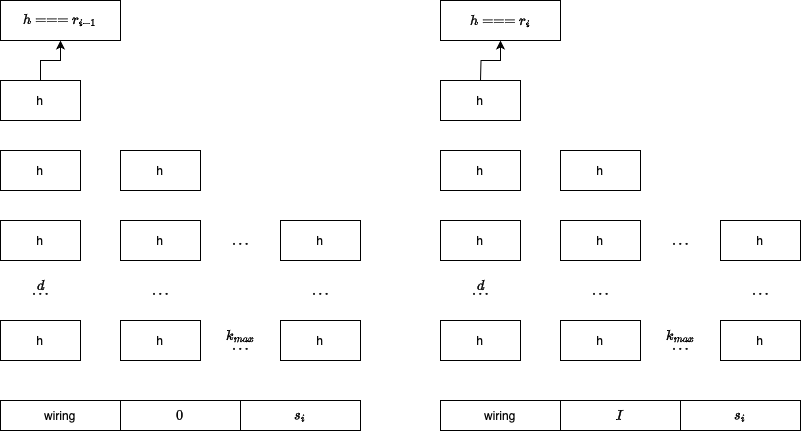

The diagram above was exported from draw.io. Its source (the exported page's mxGraphModel, read from the mxfile embedded in the PNG):
<mxGraphModel dx="815" dy="603" grid="1" gridSize="10" guides="1" tooltips="1" connect="1" arrows="1" fold="1" page="1" pageScale="1" pageWidth="827" pageHeight="1169" math="1" shadow="0">
  <root>
    <mxCell id="0" />
    <mxCell id="1" parent="0" />
    <mxCell id="W8osn8FsAJ8YxnS9HVW3-1" value="h" style="rounded=0;whiteSpace=wrap;html=1;" parent="1" vertex="1">
      <mxGeometry x="160" y="480" width="80" height="40" as="geometry" />
    </mxCell>
    <mxCell id="W8osn8FsAJ8YxnS9HVW3-2" value="h" style="rounded=0;whiteSpace=wrap;html=1;" parent="1" vertex="1">
      <mxGeometry x="280" y="480" width="80" height="40" as="geometry" />
    </mxCell>
    <mxCell id="W8osn8FsAJ8YxnS9HVW3-4" value="h" style="rounded=0;whiteSpace=wrap;html=1;" parent="1" vertex="1">
      <mxGeometry x="440" y="480" width="80" height="40" as="geometry" />
    </mxCell>
    <mxCell id="W8osn8FsAJ8YxnS9HVW3-5" value="$$\dots$$" style="text;html=1;align=center;verticalAlign=middle;resizable=0;points=[];autosize=1;strokeColor=none;fillColor=none;" parent="1" vertex="1">
      <mxGeometry x="360" y="490" width="80" height="30" as="geometry" />
    </mxCell>
    <mxCell id="W8osn8FsAJ8YxnS9HVW3-6" value="h" style="rounded=0;whiteSpace=wrap;html=1;" parent="1" vertex="1">
      <mxGeometry x="160" y="380" width="80" height="40" as="geometry" />
    </mxCell>
    <mxCell id="W8osn8FsAJ8YxnS9HVW3-7" value="h" style="rounded=0;whiteSpace=wrap;html=1;" parent="1" vertex="1">
      <mxGeometry x="280" y="380" width="80" height="40" as="geometry" />
    </mxCell>
    <mxCell id="W8osn8FsAJ8YxnS9HVW3-8" value="h" style="rounded=0;whiteSpace=wrap;html=1;" parent="1" vertex="1">
      <mxGeometry x="440" y="380" width="80" height="40" as="geometry" />
    </mxCell>
    <mxCell id="W8osn8FsAJ8YxnS9HVW3-9" value="$$\dots$$" style="text;html=1;align=center;verticalAlign=middle;resizable=0;points=[];autosize=1;strokeColor=none;fillColor=none;" parent="1" vertex="1">
      <mxGeometry x="360" y="385" width="80" height="30" as="geometry" />
    </mxCell>
    <mxCell id="W8osn8FsAJ8YxnS9HVW3-44" value="" style="edgeStyle=orthogonalEdgeStyle;rounded=0;orthogonalLoop=1;jettySize=auto;html=1;" parent="1" source="W8osn8FsAJ8YxnS9HVW3-10" target="W8osn8FsAJ8YxnS9HVW3-41" edge="1">
      <mxGeometry relative="1" as="geometry" />
    </mxCell>
    <mxCell id="W8osn8FsAJ8YxnS9HVW3-10" value="h" style="rounded=0;whiteSpace=wrap;html=1;" parent="1" vertex="1">
      <mxGeometry x="160" y="240" width="80" height="40" as="geometry" />
    </mxCell>
    <mxCell id="W8osn8FsAJ8YxnS9HVW3-14" value="h" style="rounded=0;whiteSpace=wrap;html=1;" parent="1" vertex="1">
      <mxGeometry x="160" y="310" width="80" height="40" as="geometry" />
    </mxCell>
    <mxCell id="W8osn8FsAJ8YxnS9HVW3-15" value="h" style="rounded=0;whiteSpace=wrap;html=1;" parent="1" vertex="1">
      <mxGeometry x="280" y="310" width="80" height="40" as="geometry" />
    </mxCell>
    <mxCell id="W8osn8FsAJ8YxnS9HVW3-18" value="$$\dots$$" style="text;html=1;align=center;verticalAlign=middle;resizable=0;points=[];autosize=1;strokeColor=none;fillColor=none;" parent="1" vertex="1">
      <mxGeometry x="160" y="435" width="80" height="30" as="geometry" />
    </mxCell>
    <mxCell id="W8osn8FsAJ8YxnS9HVW3-19" value="$$\dots$$" style="text;html=1;align=center;verticalAlign=middle;resizable=0;points=[];autosize=1;strokeColor=none;fillColor=none;" parent="1" vertex="1">
      <mxGeometry x="280" y="435" width="80" height="30" as="geometry" />
    </mxCell>
    <mxCell id="W8osn8FsAJ8YxnS9HVW3-20" value="$$\dots$$" style="text;html=1;align=center;verticalAlign=middle;resizable=0;points=[];autosize=1;strokeColor=none;fillColor=none;" parent="1" vertex="1">
      <mxGeometry x="440" y="435" width="80" height="30" as="geometry" />
    </mxCell>
    <mxCell id="W8osn8FsAJ8YxnS9HVW3-45" value="" style="edgeStyle=orthogonalEdgeStyle;rounded=0;orthogonalLoop=1;jettySize=auto;html=1;" parent="1" target="W8osn8FsAJ8YxnS9HVW3-42" edge="1">
      <mxGeometry relative="1" as="geometry">
        <mxPoint x="640" y="240" as="sourcePoint" />
      </mxGeometry>
    </mxCell>
    <mxCell id="W8osn8FsAJ8YxnS9HVW3-41" value="$$h === r_{i-1}$$" style="rounded=0;whiteSpace=wrap;html=1;" parent="1" vertex="1">
      <mxGeometry x="160" y="160" width="120" height="40" as="geometry" />
    </mxCell>
    <mxCell id="W8osn8FsAJ8YxnS9HVW3-42" value="$$h === r_{i}$$" style="rounded=0;whiteSpace=wrap;html=1;" parent="1" vertex="1">
      <mxGeometry x="600" y="160" width="120" height="40" as="geometry" />
    </mxCell>
    <mxCell id="W8osn8FsAJ8YxnS9HVW3-43" value="wiring" style="rounded=0;whiteSpace=wrap;html=1;" parent="1" vertex="1">
      <mxGeometry x="160" y="560" width="120" height="30" as="geometry" />
    </mxCell>
    <mxCell id="W8osn8FsAJ8YxnS9HVW3-48" value="$$s_{i}$$" style="rounded=0;whiteSpace=wrap;html=1;" parent="1" vertex="1">
      <mxGeometry x="400" y="560" width="120" height="30" as="geometry" />
    </mxCell>
    <mxCell id="W8osn8FsAJ8YxnS9HVW3-49" value="wiring" style="rounded=0;whiteSpace=wrap;html=1;" parent="1" vertex="1">
      <mxGeometry x="600" y="560" width="120" height="30" as="geometry" />
    </mxCell>
    <mxCell id="W8osn8FsAJ8YxnS9HVW3-50" value="$$I$$" style="rounded=0;whiteSpace=wrap;html=1;" parent="1" vertex="1">
      <mxGeometry x="720" y="560" width="120" height="30" as="geometry" />
    </mxCell>
    <mxCell id="W8osn8FsAJ8YxnS9HVW3-52" value="$$s_{i}$$" style="rounded=0;whiteSpace=wrap;html=1;" parent="1" vertex="1">
      <mxGeometry x="840" y="560" width="120" height="30" as="geometry" />
    </mxCell>
    <mxCell id="W8osn8FsAJ8YxnS9HVW3-53" value="$$k_{max}$$" style="text;html=1;align=center;verticalAlign=middle;resizable=0;points=[];autosize=1;strokeColor=none;fillColor=none;" parent="1" vertex="1">
      <mxGeometry x="355" y="480" width="90" height="30" as="geometry" />
    </mxCell>
    <mxCell id="W8osn8FsAJ8YxnS9HVW3-56" value="$$d$$" style="text;html=1;align=center;verticalAlign=middle;resizable=0;points=[];autosize=1;strokeColor=none;fillColor=none;" parent="1" vertex="1">
      <mxGeometry x="170" y="430" width="60" height="30" as="geometry" />
    </mxCell>
    <mxCell id="so_AXxc4PeVnGxQbIoak-2" value="h" style="rounded=0;whiteSpace=wrap;html=1;" vertex="1" parent="1">
      <mxGeometry x="600" y="480" width="80" height="40" as="geometry" />
    </mxCell>
    <mxCell id="so_AXxc4PeVnGxQbIoak-3" value="h" style="rounded=0;whiteSpace=wrap;html=1;" vertex="1" parent="1">
      <mxGeometry x="720" y="480" width="80" height="40" as="geometry" />
    </mxCell>
    <mxCell id="so_AXxc4PeVnGxQbIoak-4" value="h" style="rounded=0;whiteSpace=wrap;html=1;" vertex="1" parent="1">
      <mxGeometry x="880" y="480" width="80" height="40" as="geometry" />
    </mxCell>
    <mxCell id="so_AXxc4PeVnGxQbIoak-5" value="$$\dots$$" style="text;html=1;align=center;verticalAlign=middle;resizable=0;points=[];autosize=1;strokeColor=none;fillColor=none;" vertex="1" parent="1">
      <mxGeometry x="800" y="490" width="80" height="30" as="geometry" />
    </mxCell>
    <mxCell id="so_AXxc4PeVnGxQbIoak-6" value="h" style="rounded=0;whiteSpace=wrap;html=1;" vertex="1" parent="1">
      <mxGeometry x="600" y="380" width="80" height="40" as="geometry" />
    </mxCell>
    <mxCell id="so_AXxc4PeVnGxQbIoak-7" value="h" style="rounded=0;whiteSpace=wrap;html=1;" vertex="1" parent="1">
      <mxGeometry x="720" y="380" width="80" height="40" as="geometry" />
    </mxCell>
    <mxCell id="so_AXxc4PeVnGxQbIoak-8" value="h" style="rounded=0;whiteSpace=wrap;html=1;" vertex="1" parent="1">
      <mxGeometry x="880" y="380" width="80" height="40" as="geometry" />
    </mxCell>
    <mxCell id="so_AXxc4PeVnGxQbIoak-9" value="$$\dots$$" style="text;html=1;align=center;verticalAlign=middle;resizable=0;points=[];autosize=1;strokeColor=none;fillColor=none;" vertex="1" parent="1">
      <mxGeometry x="800" y="385" width="80" height="30" as="geometry" />
    </mxCell>
    <mxCell id="so_AXxc4PeVnGxQbIoak-10" value="h" style="rounded=0;whiteSpace=wrap;html=1;" vertex="1" parent="1">
      <mxGeometry x="600" y="240" width="80" height="40" as="geometry" />
    </mxCell>
    <mxCell id="so_AXxc4PeVnGxQbIoak-11" value="h" style="rounded=0;whiteSpace=wrap;html=1;" vertex="1" parent="1">
      <mxGeometry x="600" y="310" width="80" height="40" as="geometry" />
    </mxCell>
    <mxCell id="so_AXxc4PeVnGxQbIoak-12" value="h" style="rounded=0;whiteSpace=wrap;html=1;" vertex="1" parent="1">
      <mxGeometry x="720" y="310" width="80" height="40" as="geometry" />
    </mxCell>
    <mxCell id="so_AXxc4PeVnGxQbIoak-13" value="$$\dots$$" style="text;html=1;align=center;verticalAlign=middle;resizable=0;points=[];autosize=1;strokeColor=none;fillColor=none;" vertex="1" parent="1">
      <mxGeometry x="600" y="435" width="80" height="30" as="geometry" />
    </mxCell>
    <mxCell id="so_AXxc4PeVnGxQbIoak-14" value="$$\dots$$" style="text;html=1;align=center;verticalAlign=middle;resizable=0;points=[];autosize=1;strokeColor=none;fillColor=none;" vertex="1" parent="1">
      <mxGeometry x="720" y="435" width="80" height="30" as="geometry" />
    </mxCell>
    <mxCell id="so_AXxc4PeVnGxQbIoak-15" value="$$\dots$$" style="text;html=1;align=center;verticalAlign=middle;resizable=0;points=[];autosize=1;strokeColor=none;fillColor=none;" vertex="1" parent="1">
      <mxGeometry x="880" y="435" width="80" height="30" as="geometry" />
    </mxCell>
    <mxCell id="so_AXxc4PeVnGxQbIoak-16" value="$$k_{max}$$" style="text;html=1;align=center;verticalAlign=middle;resizable=0;points=[];autosize=1;strokeColor=none;fillColor=none;" vertex="1" parent="1">
      <mxGeometry x="795" y="480" width="90" height="30" as="geometry" />
    </mxCell>
    <mxCell id="so_AXxc4PeVnGxQbIoak-17" value="$$d$$" style="text;html=1;align=center;verticalAlign=middle;resizable=0;points=[];autosize=1;strokeColor=none;fillColor=none;" vertex="1" parent="1">
      <mxGeometry x="610" y="430" width="60" height="30" as="geometry" />
    </mxCell>
    <mxCell id="so_AXxc4PeVnGxQbIoak-18" value="$$0$$" style="rounded=0;whiteSpace=wrap;html=1;" vertex="1" parent="1">
      <mxGeometry x="280" y="560" width="120" height="30" as="geometry" />
    </mxCell>
  </root>
</mxGraphModel>